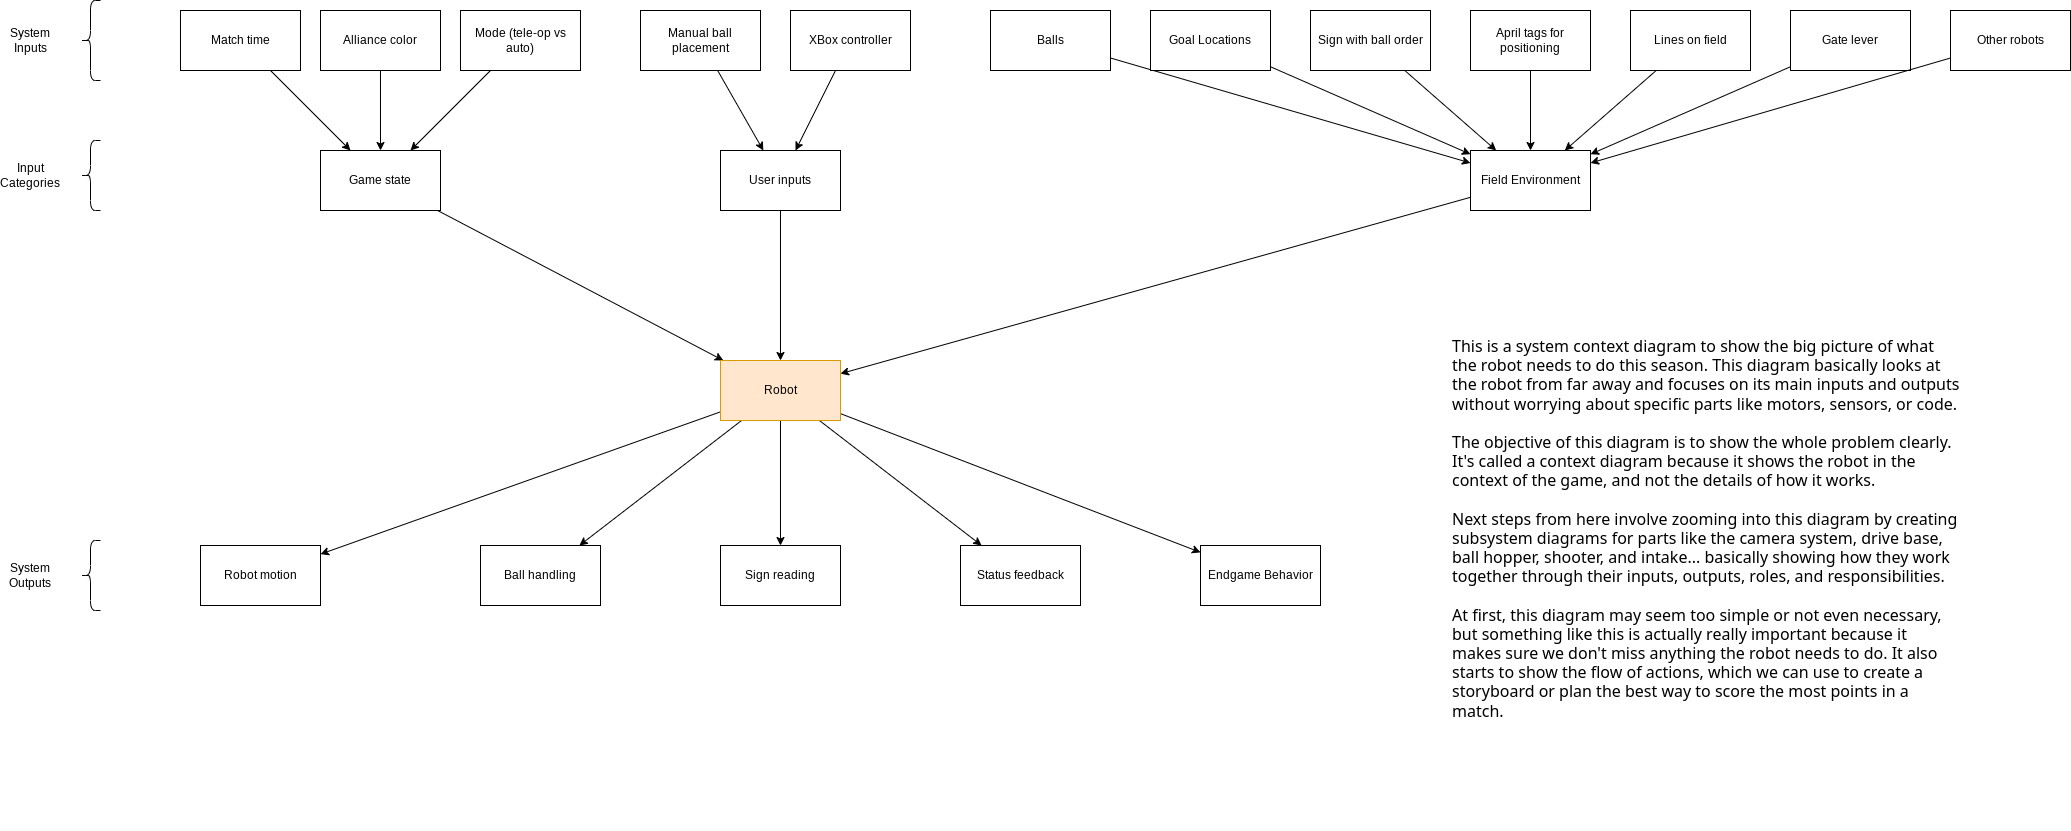

The diagram above was exported from draw.io. Its source (the exported page's mxGraphModel, read from the mxfile embedded in the PNG):
<mxGraphModel dx="2924" dy="1180" grid="1" gridSize="10" guides="1" tooltips="1" connect="1" arrows="1" fold="1" page="1" pageScale="1" pageWidth="850" pageHeight="1100" math="0" shadow="0">
  <root>
    <mxCell id="0" />
    <mxCell id="1" parent="0" />
    <mxCell id="uZH793ytC44Xv1dxTyU7-59" style="edgeStyle=none;rounded=0;orthogonalLoop=1;jettySize=auto;html=1;startArrow=none;startFill=0;endArrow=classic;endFill=1;" parent="1" source="uZH793ytC44Xv1dxTyU7-29" target="uZH793ytC44Xv1dxTyU7-56" edge="1">
      <mxGeometry relative="1" as="geometry" />
    </mxCell>
    <mxCell id="uZH793ytC44Xv1dxTyU7-29" value="Field Environment" style="rounded=0;whiteSpace=wrap;html=1;" parent="1" vertex="1">
      <mxGeometry x="730" y="200" width="120" height="60" as="geometry" />
    </mxCell>
    <mxCell id="uZH793ytC44Xv1dxTyU7-37" style="edgeStyle=none;rounded=0;orthogonalLoop=1;jettySize=auto;html=1;startArrow=none;startFill=0;endArrow=classic;endFill=1;" parent="1" source="uZH793ytC44Xv1dxTyU7-30" target="uZH793ytC44Xv1dxTyU7-29" edge="1">
      <mxGeometry relative="1" as="geometry" />
    </mxCell>
    <mxCell id="uZH793ytC44Xv1dxTyU7-30" value="Balls" style="rounded=0;whiteSpace=wrap;html=1;" parent="1" vertex="1">
      <mxGeometry x="250" y="60" width="120" height="60" as="geometry" />
    </mxCell>
    <mxCell id="uZH793ytC44Xv1dxTyU7-38" style="edgeStyle=none;rounded=0;orthogonalLoop=1;jettySize=auto;html=1;startArrow=none;startFill=0;endArrow=classic;endFill=1;" parent="1" source="uZH793ytC44Xv1dxTyU7-31" target="uZH793ytC44Xv1dxTyU7-29" edge="1">
      <mxGeometry relative="1" as="geometry" />
    </mxCell>
    <mxCell id="uZH793ytC44Xv1dxTyU7-31" value="Goal Locations" style="rounded=0;whiteSpace=wrap;html=1;" parent="1" vertex="1">
      <mxGeometry x="410" y="60" width="120" height="60" as="geometry" />
    </mxCell>
    <mxCell id="uZH793ytC44Xv1dxTyU7-39" style="edgeStyle=none;rounded=0;orthogonalLoop=1;jettySize=auto;html=1;startArrow=none;startFill=0;endArrow=classic;endFill=1;" parent="1" source="uZH793ytC44Xv1dxTyU7-32" target="uZH793ytC44Xv1dxTyU7-29" edge="1">
      <mxGeometry relative="1" as="geometry" />
    </mxCell>
    <mxCell id="uZH793ytC44Xv1dxTyU7-32" value="Sign with ball order" style="rounded=0;whiteSpace=wrap;html=1;" parent="1" vertex="1">
      <mxGeometry x="570" y="60" width="120" height="60" as="geometry" />
    </mxCell>
    <mxCell id="uZH793ytC44Xv1dxTyU7-40" style="edgeStyle=none;rounded=0;orthogonalLoop=1;jettySize=auto;html=1;startArrow=none;startFill=0;endArrow=classic;endFill=1;" parent="1" source="uZH793ytC44Xv1dxTyU7-33" target="uZH793ytC44Xv1dxTyU7-29" edge="1">
      <mxGeometry relative="1" as="geometry" />
    </mxCell>
    <mxCell id="uZH793ytC44Xv1dxTyU7-33" value="April tags for positioning" style="rounded=0;whiteSpace=wrap;html=1;" parent="1" vertex="1">
      <mxGeometry x="730" y="60" width="120" height="60" as="geometry" />
    </mxCell>
    <mxCell id="uZH793ytC44Xv1dxTyU7-41" style="edgeStyle=none;rounded=0;orthogonalLoop=1;jettySize=auto;html=1;startArrow=none;startFill=0;endArrow=classic;endFill=1;" parent="1" source="uZH793ytC44Xv1dxTyU7-34" target="uZH793ytC44Xv1dxTyU7-29" edge="1">
      <mxGeometry relative="1" as="geometry" />
    </mxCell>
    <mxCell id="uZH793ytC44Xv1dxTyU7-34" value="Lines on field" style="rounded=0;whiteSpace=wrap;html=1;" parent="1" vertex="1">
      <mxGeometry x="890" y="60" width="120" height="60" as="geometry" />
    </mxCell>
    <mxCell id="uZH793ytC44Xv1dxTyU7-42" style="edgeStyle=none;rounded=0;orthogonalLoop=1;jettySize=auto;html=1;startArrow=none;startFill=0;endArrow=classic;endFill=1;" parent="1" source="uZH793ytC44Xv1dxTyU7-35" target="uZH793ytC44Xv1dxTyU7-29" edge="1">
      <mxGeometry relative="1" as="geometry" />
    </mxCell>
    <mxCell id="uZH793ytC44Xv1dxTyU7-35" value="Gate lever" style="rounded=0;whiteSpace=wrap;html=1;" parent="1" vertex="1">
      <mxGeometry x="1050" y="60" width="120" height="60" as="geometry" />
    </mxCell>
    <mxCell id="uZH793ytC44Xv1dxTyU7-43" style="edgeStyle=none;rounded=0;orthogonalLoop=1;jettySize=auto;html=1;startArrow=none;startFill=0;endArrow=classic;endFill=1;" parent="1" source="uZH793ytC44Xv1dxTyU7-36" target="uZH793ytC44Xv1dxTyU7-29" edge="1">
      <mxGeometry relative="1" as="geometry" />
    </mxCell>
    <mxCell id="uZH793ytC44Xv1dxTyU7-36" value="Other robots" style="rounded=0;whiteSpace=wrap;html=1;" parent="1" vertex="1">
      <mxGeometry x="1210" y="60" width="120" height="60" as="geometry" />
    </mxCell>
    <mxCell id="uZH793ytC44Xv1dxTyU7-58" style="edgeStyle=none;rounded=0;orthogonalLoop=1;jettySize=auto;html=1;startArrow=none;startFill=0;endArrow=classic;endFill=1;" parent="1" source="uZH793ytC44Xv1dxTyU7-44" target="uZH793ytC44Xv1dxTyU7-56" edge="1">
      <mxGeometry relative="1" as="geometry" />
    </mxCell>
    <mxCell id="uZH793ytC44Xv1dxTyU7-44" value="User inputs" style="rounded=0;whiteSpace=wrap;html=1;" parent="1" vertex="1">
      <mxGeometry x="-20" y="200" width="120" height="60" as="geometry" />
    </mxCell>
    <mxCell id="uZH793ytC44Xv1dxTyU7-47" style="rounded=0;orthogonalLoop=1;jettySize=auto;html=1;startArrow=none;startFill=0;endArrow=classic;endFill=1;" parent="1" source="uZH793ytC44Xv1dxTyU7-45" target="uZH793ytC44Xv1dxTyU7-44" edge="1">
      <mxGeometry relative="1" as="geometry" />
    </mxCell>
    <mxCell id="uZH793ytC44Xv1dxTyU7-45" value="XBox controller" style="rounded=0;whiteSpace=wrap;html=1;" parent="1" vertex="1">
      <mxGeometry x="50" y="60" width="120" height="60" as="geometry" />
    </mxCell>
    <mxCell id="uZH793ytC44Xv1dxTyU7-57" style="edgeStyle=none;rounded=0;orthogonalLoop=1;jettySize=auto;html=1;startArrow=none;startFill=0;endArrow=classic;endFill=1;" parent="1" source="uZH793ytC44Xv1dxTyU7-48" target="uZH793ytC44Xv1dxTyU7-56" edge="1">
      <mxGeometry relative="1" as="geometry" />
    </mxCell>
    <mxCell id="uZH793ytC44Xv1dxTyU7-48" value="Game state" style="rounded=0;whiteSpace=wrap;html=1;" parent="1" vertex="1">
      <mxGeometry x="-420" y="200" width="120" height="60" as="geometry" />
    </mxCell>
    <mxCell id="uZH793ytC44Xv1dxTyU7-52" style="rounded=0;orthogonalLoop=1;jettySize=auto;html=1;startArrow=none;startFill=0;endArrow=classic;endFill=1;" parent="1" source="uZH793ytC44Xv1dxTyU7-49" target="uZH793ytC44Xv1dxTyU7-48" edge="1">
      <mxGeometry relative="1" as="geometry" />
    </mxCell>
    <mxCell id="uZH793ytC44Xv1dxTyU7-49" value="Match time" style="rounded=0;whiteSpace=wrap;html=1;" parent="1" vertex="1">
      <mxGeometry x="-560" y="60" width="120" height="60" as="geometry" />
    </mxCell>
    <mxCell id="uZH793ytC44Xv1dxTyU7-54" style="edgeStyle=none;rounded=0;orthogonalLoop=1;jettySize=auto;html=1;startArrow=none;startFill=0;endArrow=classic;endFill=1;" parent="1" source="uZH793ytC44Xv1dxTyU7-50" target="uZH793ytC44Xv1dxTyU7-48" edge="1">
      <mxGeometry relative="1" as="geometry" />
    </mxCell>
    <mxCell id="uZH793ytC44Xv1dxTyU7-50" value="Alliance color" style="rounded=0;whiteSpace=wrap;html=1;" parent="1" vertex="1">
      <mxGeometry x="-420" y="60" width="120" height="60" as="geometry" />
    </mxCell>
    <mxCell id="uZH793ytC44Xv1dxTyU7-55" style="edgeStyle=none;rounded=0;orthogonalLoop=1;jettySize=auto;html=1;startArrow=none;startFill=0;endArrow=classic;endFill=1;" parent="1" source="uZH793ytC44Xv1dxTyU7-51" target="uZH793ytC44Xv1dxTyU7-48" edge="1">
      <mxGeometry relative="1" as="geometry" />
    </mxCell>
    <mxCell id="uZH793ytC44Xv1dxTyU7-51" value="Mode (tele-op vs auto)" style="rounded=0;whiteSpace=wrap;html=1;" parent="1" vertex="1">
      <mxGeometry x="-280" y="60" width="120" height="60" as="geometry" />
    </mxCell>
    <mxCell id="uZH793ytC44Xv1dxTyU7-65" style="edgeStyle=none;rounded=0;orthogonalLoop=1;jettySize=auto;html=1;startArrow=none;startFill=0;endArrow=classic;endFill=1;" parent="1" source="uZH793ytC44Xv1dxTyU7-56" target="uZH793ytC44Xv1dxTyU7-61" edge="1">
      <mxGeometry relative="1" as="geometry" />
    </mxCell>
    <mxCell id="uZH793ytC44Xv1dxTyU7-66" style="edgeStyle=none;rounded=0;orthogonalLoop=1;jettySize=auto;html=1;startArrow=none;startFill=0;endArrow=classic;endFill=1;" parent="1" source="uZH793ytC44Xv1dxTyU7-56" target="uZH793ytC44Xv1dxTyU7-62" edge="1">
      <mxGeometry relative="1" as="geometry" />
    </mxCell>
    <mxCell id="uZH793ytC44Xv1dxTyU7-67" style="edgeStyle=none;rounded=0;orthogonalLoop=1;jettySize=auto;html=1;startArrow=none;startFill=0;endArrow=classic;endFill=1;" parent="1" source="uZH793ytC44Xv1dxTyU7-56" target="uZH793ytC44Xv1dxTyU7-63" edge="1">
      <mxGeometry relative="1" as="geometry" />
    </mxCell>
    <mxCell id="uZH793ytC44Xv1dxTyU7-68" style="edgeStyle=none;rounded=0;orthogonalLoop=1;jettySize=auto;html=1;startArrow=none;startFill=0;endArrow=classic;endFill=1;" parent="1" source="uZH793ytC44Xv1dxTyU7-56" target="uZH793ytC44Xv1dxTyU7-64" edge="1">
      <mxGeometry relative="1" as="geometry" />
    </mxCell>
    <mxCell id="uZH793ytC44Xv1dxTyU7-78" style="edgeStyle=none;rounded=0;orthogonalLoop=1;jettySize=auto;html=1;startArrow=none;startFill=0;endArrow=classic;endFill=1;" parent="1" source="uZH793ytC44Xv1dxTyU7-56" target="uZH793ytC44Xv1dxTyU7-77" edge="1">
      <mxGeometry relative="1" as="geometry" />
    </mxCell>
    <mxCell id="uZH793ytC44Xv1dxTyU7-56" value="Robot" style="rounded=0;whiteSpace=wrap;html=1;fillColor=#ffe6cc;strokeColor=#d79b00;" parent="1" vertex="1">
      <mxGeometry x="-20" y="410" width="120" height="60" as="geometry" />
    </mxCell>
    <mxCell id="uZH793ytC44Xv1dxTyU7-61" value="Robot motion" style="rounded=0;whiteSpace=wrap;html=1;" parent="1" vertex="1">
      <mxGeometry x="-540" y="595" width="120" height="60" as="geometry" />
    </mxCell>
    <mxCell id="uZH793ytC44Xv1dxTyU7-62" value="Ball handling" style="rounded=0;whiteSpace=wrap;html=1;" parent="1" vertex="1">
      <mxGeometry x="-260" y="595" width="120" height="60" as="geometry" />
    </mxCell>
    <mxCell id="uZH793ytC44Xv1dxTyU7-63" value="Sign reading" style="rounded=0;whiteSpace=wrap;html=1;" parent="1" vertex="1">
      <mxGeometry x="-20" y="595" width="120" height="60" as="geometry" />
    </mxCell>
    <mxCell id="uZH793ytC44Xv1dxTyU7-64" value="Status feedback" style="rounded=0;whiteSpace=wrap;html=1;" parent="1" vertex="1">
      <mxGeometry x="220" y="595" width="120" height="60" as="geometry" />
    </mxCell>
    <mxCell id="uZH793ytC44Xv1dxTyU7-69" value="" style="shape=curlyBracket;whiteSpace=wrap;html=1;rounded=1;labelPosition=left;verticalLabelPosition=middle;align=right;verticalAlign=middle;" parent="1" vertex="1">
      <mxGeometry x="-660" y="50" width="20" height="80" as="geometry" />
    </mxCell>
    <mxCell id="uZH793ytC44Xv1dxTyU7-70" value="System Inputs" style="text;strokeColor=none;align=center;fillColor=none;html=1;verticalAlign=middle;whiteSpace=wrap;rounded=0;" parent="1" vertex="1">
      <mxGeometry x="-740" y="75" width="60" height="30" as="geometry" />
    </mxCell>
    <mxCell id="uZH793ytC44Xv1dxTyU7-71" value="" style="shape=curlyBracket;whiteSpace=wrap;html=1;rounded=1;labelPosition=left;verticalLabelPosition=middle;align=right;verticalAlign=middle;" parent="1" vertex="1">
      <mxGeometry x="-660" y="590" width="20" height="70" as="geometry" />
    </mxCell>
    <mxCell id="uZH793ytC44Xv1dxTyU7-72" value="System Outputs" style="text;strokeColor=none;align=center;fillColor=none;html=1;verticalAlign=middle;whiteSpace=wrap;rounded=0;" parent="1" vertex="1">
      <mxGeometry x="-740" y="610" width="60" height="30" as="geometry" />
    </mxCell>
    <mxCell id="uZH793ytC44Xv1dxTyU7-74" style="edgeStyle=none;rounded=0;orthogonalLoop=1;jettySize=auto;html=1;startArrow=none;startFill=0;endArrow=classic;endFill=1;" parent="1" source="uZH793ytC44Xv1dxTyU7-73" target="uZH793ytC44Xv1dxTyU7-44" edge="1">
      <mxGeometry relative="1" as="geometry" />
    </mxCell>
    <mxCell id="uZH793ytC44Xv1dxTyU7-73" value="Manual ball placement" style="rounded=0;whiteSpace=wrap;html=1;" parent="1" vertex="1">
      <mxGeometry x="-100" y="60" width="120" height="60" as="geometry" />
    </mxCell>
    <mxCell id="uZH793ytC44Xv1dxTyU7-75" value="" style="shape=curlyBracket;whiteSpace=wrap;html=1;rounded=1;labelPosition=left;verticalLabelPosition=middle;align=right;verticalAlign=middle;" parent="1" vertex="1">
      <mxGeometry x="-660" y="190" width="20" height="70" as="geometry" />
    </mxCell>
    <mxCell id="uZH793ytC44Xv1dxTyU7-76" value="Input Categories" style="text;strokeColor=none;align=center;fillColor=none;html=1;verticalAlign=middle;whiteSpace=wrap;rounded=0;" parent="1" vertex="1">
      <mxGeometry x="-740" y="210" width="60" height="30" as="geometry" />
    </mxCell>
    <mxCell id="uZH793ytC44Xv1dxTyU7-77" value="Endgame Behavior" style="rounded=0;whiteSpace=wrap;html=1;" parent="1" vertex="1">
      <mxGeometry x="460" y="595" width="120" height="60" as="geometry" />
    </mxCell>
    <mxCell id="uZH793ytC44Xv1dxTyU7-79" value="&lt;span style=&quot;font-family: &amp;quot;gg sans&amp;quot;, &amp;quot;Noto Sans&amp;quot;, &amp;quot;Helvetica Neue&amp;quot;, Helvetica, Arial, sans-serif; font-size: 16px;&quot;&gt;This is a system context diagram to show the big picture of what the robot needs to do this season. This diagram basically looks at the robot from far away and focuses on its main inputs and outputs without worrying about specific parts like motors, sensors, or code.&lt;br&gt;&lt;br&gt;The objective of this diagram is to show the whole problem clearly. It's called a context diagram because it shows the robot in the context of the game, and not the details of how it works.&lt;br&gt;&lt;br&gt;Next steps from here involve zooming into this diagram by creating subsystem diagrams for parts like the camera system, drive base, ball hopper, shooter, and intake... basically showing how they work together through their inputs, outputs, roles, and responsibilities.&lt;br&gt;&lt;br&gt;At first, this diagram may seem too simple or not even necessary, but something like this is actually really important because it makes sure we don't miss anything the robot needs to do. It also starts to show the flow of actions, which we can use to create a storyboard or plan the best way to score the most points in a match.&lt;/span&gt;" style="text;strokeColor=none;align=left;fillColor=none;html=1;verticalAlign=top;whiteSpace=wrap;rounded=0;" parent="1" vertex="1">
      <mxGeometry x="710" y="380" width="510" height="500" as="geometry" />
    </mxCell>
  </root>
</mxGraphModel>